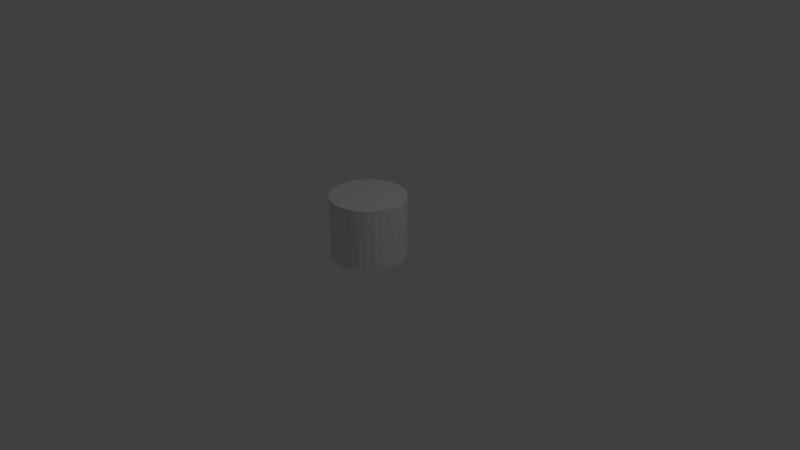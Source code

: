 # Source: pedistal.blend  (saved by Blender 2.79.0; exported with 4.5.12 LTS)
import bpy
from mathutils import Matrix  # noqa: F401  (used for matrix-valued properties, if any)

bpy.ops.wm.read_factory_settings(use_empty=True)
scene = bpy.context.scene
scene.name = 'Scene'

# ---- collections
col_collection_1 = bpy.data.collections.new('Collection 1'); scene.collection.children.link(col_collection_1)

# ---- world
world_world = bpy.data.worlds.new('World'); scene.world = world_world
world_world.color = (0.05088, 0.05088, 0.05088)
world_world.use_sun_shadow = False
world_world.sun_shadow_jitter_overblur = 0.0
world_world.cycles.sampling_method = 'MANUAL'

# ---- cameras
cam_camera = bpy.data.cameras.new('Camera')
cam_camera.clip_end = 100.0
cam_camera.lens = 35.0
cam_camera.sensor_width = 32.0
cam_camera.sensor_height = 18.0
cam_camera.ortho_scale = 7.314
cam_camera.dof.focus_distance = 0.0
cam_camera.dof.aperture_fstop = 128.0

# ---- lights
light_lamp = bpy.data.lights.new('Lamp', 'POINT')
light_lamp.transmission_factor = 0.0
light_lamp.cutoff_distance = 30.0
light_lamp.energy = 100.0
light_lamp.shadow_buffer_clip_start = 1.001
light_lamp.shadow_soft_size = 0.1
light_lamp.shadow_maximum_resolution = 0.006
light_lamp.use_absolute_resolution = True

# ---- meshes
me_circle = bpy.data.meshes.new('Circle')
me_circle.from_pydata([(-5.289e-08, 0.4908, 0.0201), (-0.09576, 0.4814, 0.0201), (-0.1878, 0.4535, 0.0201), (-0.2727, 0.4081, 0.0201), (-0.3471, 0.3471, 0.0201), (-0.4081, 0.2727, 0.0201), (-0.4535, 0.1878, 0.0201), (-0.4814, 0.09576, 0.0201), (-0.4908, 1.857e-07, 0.0201), (-0.4814, -0.09576, 0.0201), (-0.4535, -0.1878, 0.0201), (-0.4081, -0.2727, 0.0201), (-0.3471, -0.3471, 0.0201), (-0.2727, -0.4081, 0.0201), (-0.1878, -0.4535, 0.0201), (-0.09576, -0.4814, 0.0201), (1.07e-07, -0.4908, 0.0201), (0.09576, -0.4814, 0.0201), (0.1878, -0.4535, 0.0201), (0.2727, -0.4081, 0.0201), (0.3471, -0.3471, 0.0201), (0.4081, -0.2727, 0.0201), (0.4535, -0.1878, 0.0201), (0.4814, -0.09576, 0.0201), (0.4908, 6.226e-07, 0.0201), (0.4814, 0.09576, 0.0201), (0.4535, 0.1878, 0.0201), (0.4081, 0.2727, 0.0201), (0.3471, 0.3471, 0.0201), (0.2727, 0.4081, 0.0201), (0.1878, 0.4535, 0.0201), (0.09576, 0.4814, 0.0201), (-5.289e-08, 0.4908, 0.8311), (-0.09576, 0.4814, 0.8311), (-0.1878, 0.4535, 0.8311), (-0.2727, 0.4081, 0.8311), (-0.3471, 0.3471, 0.8311), (-0.4081, 0.2727, 0.8311), (-0.4535, 0.1878, 0.8311), (-0.4814, 0.09576, 0.8311), (-0.4908, 1.857e-07, 0.8311), (-0.4814, -0.09576, 0.8311), (-0.4535, -0.1878, 0.8311), (-0.4081, -0.2727, 0.8311), (-0.3471, -0.3471, 0.8311), (-0.2727, -0.4081, 0.8311), (-0.1878, -0.4535, 0.8311), (-0.09576, -0.4814, 0.8311), (1.07e-07, -0.4908, 0.8311), (0.09576, -0.4814, 0.8311), (0.1878, -0.4535, 0.8311), (0.2727, -0.4081, 0.8311), (0.3471, -0.3471, 0.8311), (0.4081, -0.2727, 0.8311), (0.4535, -0.1878, 0.8311), (0.4814, -0.09576, 0.8311), (0.4908, 6.226e-07, 0.8311), (0.4814, 0.09576, 0.8311), (0.4535, 0.1878, 0.8311), (0.4081, 0.2727, 0.8311), (0.3471, 0.3471, 0.8311), (0.2727, 0.4081, 0.8311), (0.1878, 0.4535, 0.8311), (0.09576, 0.4814, 0.8311)], [], [(1, 0, 31, 30, 29, 28, 27, 26, 25, 24, 23, 22, 21, 20, 19, 18, 17, 16, 15, 14, 13, 12, 11, 10, 9, 8, 7, 6, 5, 4, 3, 2), (33, 34, 35, 36, 37, 38, 39, 40, 41, 42, 43, 44, 45, 46, 47, 48, 49, 50, 51, 52, 53, 54, 55, 56, 57, 58, 59, 60, 61, 62, 63, 32), (23, 24, 56, 55), (10, 11, 43, 42), (24, 25, 57, 56), (11, 12, 44, 43), (25, 26, 58, 57), (12, 13, 45, 44), (26, 27, 59, 58), (13, 14, 46, 45), (0, 1, 33, 32), (27, 28, 60, 59), (14, 15, 47, 46), (1, 2, 34, 33), (28, 29, 61, 60), (15, 16, 48, 47), (2, 3, 35, 34), (29, 30, 62, 61), (16, 17, 49, 48), (3, 4, 36, 35), (30, 31, 63, 62), (17, 18, 50, 49), (4, 5, 37, 36), (31, 0, 32, 63), (18, 19, 51, 50), (5, 6, 38, 37), (19, 20, 52, 51), (6, 7, 39, 38), (20, 21, 53, 52), (7, 8, 40, 39), (21, 22, 54, 53), (8, 9, 41, 40), (22, 23, 55, 54), (9, 10, 42, 41)])
me_circle.use_remesh_preserve_volume = False
me_circle.use_remesh_preserve_attributes = False
me_circle.use_mirror_vertex_groups = False
me_circle.update()

# ---- objects
ob_circle = bpy.data.objects.new('Circle', me_circle)
ob_lamp = bpy.data.objects.new('Lamp', light_lamp)
ob_camera = bpy.data.objects.new('Camera', cam_camera)

# ---- transforms, parenting, visibility, modifiers, constraints
ob_circle.location = (0.0, 0.0, 0.0)
ob_circle.lineart.crease_threshold = 0.0
ob_lamp.location = (4.076, 1.005, 5.904)
ob_lamp.rotation_euler = (0.6503, 0.05522, 1.866)
ob_lamp.lock_rotations_4d = False
ob_lamp.empty_display_type = 'ARROWS'
ob_lamp.color = (0.0, 0.0, 0.0, 0.0)
ob_lamp.lineart.crease_threshold = 0.0
ob_camera.location = (7.481, -6.508, 5.344)
ob_camera.rotation_euler = (1.109, 0.0, 0.8149)
ob_camera.lock_rotations_4d = False
ob_camera.empty_display_type = 'ARROWS'
ob_camera.color = (0.0, 0.0, 0.0, 0.0)
ob_camera.display_type = 'WIRE'
ob_camera.lineart.crease_threshold = 0.0

# ---- collection membership
col_collection_1.objects.link(ob_circle)
col_collection_1.objects.link(ob_lamp)
col_collection_1.objects.link(ob_camera)

# ---- scene / render settings (as saved in the file)
scene.camera = ob_camera
scene.frame_start = 1; scene.frame_end = 250; scene.frame_set(1)
scene.render.engine = 'BLENDER_EEVEE_NEXT'
scene.render.resolution_percentage = 50
scene.render.dither_intensity = 0.0
scene.cycles.use_denoising = False
scene.cycles.samples = 128
scene.cycles.sampling_pattern = 'TABULATED_SOBOL'
scene.cycles.use_adaptive_sampling = False
scene.cycles.use_light_tree = False
scene.cycles.blur_glossy = 0.0
scene.cycles.sample_clamp_indirect = 0.0
scene.view_settings.view_transform = 'Standard'
bpy.context.view_layer.update()
